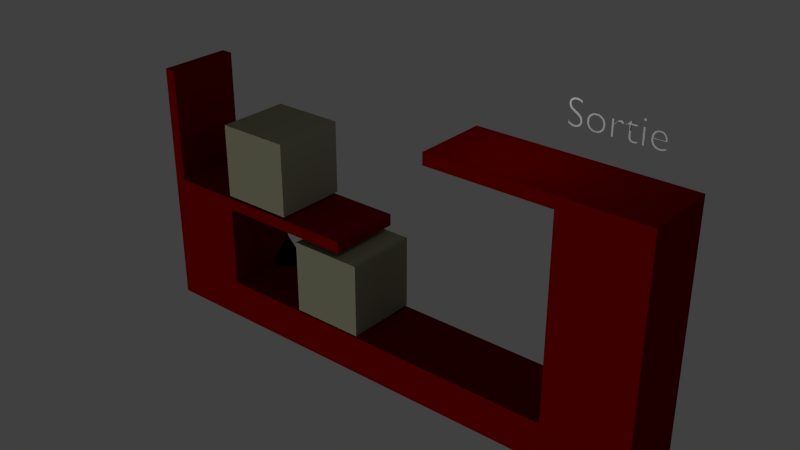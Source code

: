 # Source: dynamics.blend  (saved by Blender 2.72.2; exported with 4.5.12 LTS)
import bpy
from mathutils import Matrix  # noqa: F401  (used for matrix-valued properties, if any)

bpy.ops.wm.read_factory_settings(use_empty=True)
scene = bpy.context.scene
scene.name = 'Scene'

# ---- collections
col_collection_1 = bpy.data.collections.new('Collection 1'); scene.collection.children.link(col_collection_1)

# ---- materials (node trees are filled in below, after node groups)
mat_material_001 = bpy.data.materials.new('Material.001')
mat_material_001.alpha_threshold = 0.0
mat_material_001.use_transparent_shadow = False
mat_material_001.diffuse_color = (0.0, 0.0, 0.0, 1.0)
mat_material_001.roughness = 0.5
mat_material_001.specular_intensity = 1.0
mat_material_002 = bpy.data.materials.new('Material.002')
mat_material_002.alpha_threshold = 0.0
mat_material_002.use_transparent_shadow = False
mat_material_002.diffuse_color = (0.3185, 0.3136, 0.2101, 1.0)
mat_material_002.roughness = 0.5
mat_material_002.line_color = (0.0, 0.0, 0.0, 1.0)
mat_material = bpy.data.materials.new('Material')
mat_material.alpha_threshold = 0.0
mat_material.use_transparent_shadow = False
mat_material.diffuse_color = (0.214, 0.0, 0.0, 1.0)
mat_material.roughness = 0.5
mat_material.specular_intensity = 0.0
mat_material.line_color = (0.0, 0.0, 0.0, 1.0)

# ---- material node trees

# ---- world
world_world = bpy.data.worlds.new('World'); scene.world = world_world
world_world.color = (0.05088, 0.05088, 0.05088)
world_world.use_sun_shadow = False
world_world.sun_shadow_jitter_overblur = 0.0
world_world.cycles.sampling_method = 'MANUAL'
world_world.cycles.sample_map_resolution = 256

# ---- lights
light_lamp_004 = bpy.data.lights.new('Lamp.004', 'POINT')
light_lamp_004.transmission_factor = 0.0
light_lamp_004.cutoff_distance = 3.0
light_lamp_004.energy = 50.0
light_lamp_004.shadow_buffer_clip_start = 0.2
light_lamp_004.shadow_soft_size = 0.1
light_lamp_004.shadow_maximum_resolution = 0.006
light_lamp_004.use_absolute_resolution = True
light_lamp_004.cycles.use_multiple_importance_sampling = False
light_lamp_002 = bpy.data.lights.new('Lamp.002', 'SPOT')
light_lamp_002.transmission_factor = 0.0
light_lamp_002.cutoff_distance = 3.0
light_lamp_002.energy = 100.0
light_lamp_002.shadow_buffer_clip_start = 0.2
light_lamp_002.shadow_soft_size = 0.1
light_lamp_002.shadow_maximum_resolution = 0.006
light_lamp_002.use_absolute_resolution = True
light_lamp_002.use_square = True
light_lamp_002.spot_blend = 0.5
light_lamp_002.spot_size = 1.222
light_lamp_002.cycles.use_multiple_importance_sampling = False
light_lamp = bpy.data.lights.new('Lamp', 'SUN')
light_lamp.transmission_factor = 0.0
light_lamp.cutoff_distance = 30.0
light_lamp.angle = 0.1993
light_lamp.energy = 0.5
light_lamp.shadow_buffer_clip_start = 1.001
light_lamp.shadow_soft_size = 0.1
light_lamp.shadow_cascade_max_distance = 1000.0
light_lamp.cycles.use_multiple_importance_sampling = False

# ---- meshes
me_cone = bpy.data.meshes.new('Cone')
me_cone.from_pydata([(-3.782e-07, 0.5895, -0.9598), (-3.782e-07, -1.464e-07, 0.2192), (0.115, 0.5781, -0.9598), (0.2256, 0.5446, -0.9598), (0.3275, 0.4901, -0.9598), (0.4168, 0.4168, -0.9598), (0.4901, 0.3275, -0.9598), (0.5446, 0.2256, -0.9598), (0.5781, 0.115, -0.9598), (0.5895, -1.019e-07, -0.9598), (0.5781, -0.115, -0.9598), (0.5446, -0.2256, -0.9598), (0.4901, -0.3275, -0.9598), (0.4168, -0.4168, -0.9598), (0.3275, -0.4901, -0.9598), (0.2256, -0.5446, -0.9598), (0.115, -0.5781, -0.9598), (-5.703e-07, -0.5895, -0.9598), (-0.115, -0.5781, -0.9598), (-0.2256, -0.5446, -0.9598), (-0.3275, -0.4901, -0.9598), (-0.4168, -0.4168, -0.9598), (-0.4901, -0.3275, -0.9598), (-0.5446, -0.2256, -0.9598), (-0.5781, -0.115, -0.9598), (-0.5895, 4.227e-07, -0.9598), (-0.5781, 0.115, -0.9598), (-0.5446, 0.2256, -0.9598), (-0.4901, 0.3275, -0.9598), (-0.4168, 0.4168, -0.9598), (-0.3275, 0.4901, -0.9598), (-0.2256, 0.5446, -0.9598), (-0.115, 0.5781, -0.9598), (1.208e-07, -3.837e-10, 0.3752), (0.1811, -0.1316, 0.5136), (-0.06918, -0.2129, 0.5136), (-0.2239, -3.837e-10, 0.5136), (-0.06918, 0.2129, 0.5136), (0.1811, 0.1316, 0.5136), (0.06918, -0.2129, 0.7375), (-0.1811, -0.1316, 0.7375), (-0.1811, 0.1316, 0.7375), (0.06918, 0.2129, 0.7375), (0.2239, -3.837e-10, 0.7375), (1.208e-07, -3.837e-10, 0.8758), (-0.05828, -0.1794, 0.4609), (-0.04066, -0.1252, 0.4126), (-0.01943, -0.05979, 0.3832), (0.05086, -0.03695, 0.3832), (0.1065, -0.07735, 0.4126), (0.1526, -0.1109, 0.4609), (0.1332, -0.1706, 0.4998), (0.0658, -0.2025, 0.4939), (-0.007419, -0.2163, 0.4998), (0.2034, 0.0739, 0.4998), (0.2129, -5.604e-09, 0.4939), (0.2034, -0.0739, 0.4998), (0.05086, 0.03695, 0.3832), (0.1065, 0.07735, 0.4126), (0.1526, 0.1109, 0.4609), (-0.1886, -3.837e-10, 0.4609), (-0.1316, -3.837e-10, 0.4126), (-0.06287, -3.837e-10, 0.3832), (-0.1211, -0.1794, 0.4998), (-0.1723, -0.1252, 0.4939), (-0.208, -0.05979, 0.4998), (-0.05828, 0.1794, 0.4609), (-0.04066, 0.1252, 0.4126), (-0.01943, 0.05979, 0.3832), (-0.208, 0.05979, 0.4998), (-0.1723, 0.1252, 0.4939), (-0.1211, 0.1794, 0.4998), (-0.007419, 0.2163, 0.4998), (0.0658, 0.2025, 0.4939), (0.1332, 0.1706, 0.4998), (0.2395, -0.03695, 0.6884), (0.2381, -0.07735, 0.6255), (0.2154, -0.1109, 0.5627), (0.2154, 0.1109, 0.5627), (0.2381, 0.07735, 0.6255), (0.2395, 0.03695, 0.6884), (0.03885, -0.2392, 0.6884), (1.181e-07, -0.2503, 0.6255), (-0.03885, -0.2392, 0.5627), (0.172, -0.1706, 0.5627), (0.1471, -0.2025, 0.6255), (0.1091, -0.2163, 0.6884), (-0.2154, -0.1109, 0.6884), (-0.2381, -0.07735, 0.6255), (-0.2395, -0.03695, 0.5627), (-0.1091, -0.2163, 0.5627), (-0.1471, -0.2025, 0.6255), (-0.172, -0.1706, 0.6884), (-0.172, 0.1706, 0.6884), (-0.1471, 0.2025, 0.6255), (-0.1091, 0.2163, 0.5627), (-0.2395, 0.03695, 0.5627), (-0.2381, 0.07735, 0.6255), (-0.2154, 0.1109, 0.6884), (0.1091, 0.2163, 0.6884), (0.1471, 0.2025, 0.6255), (0.172, 0.1706, 0.5627), (-0.03885, 0.2392, 0.5627), (1.234e-07, 0.2503, 0.6255), (0.03885, 0.2392, 0.6884), (0.208, -0.05979, 0.7513), (0.1723, -0.1252, 0.7571), (0.1211, -0.1794, 0.7513), (0.007419, -0.2163, 0.7513), (-0.0658, -0.2025, 0.7571), (-0.1332, -0.1706, 0.7513), (-0.2034, -0.0739, 0.7513), (-0.2129, 4.836e-09, 0.7571), (-0.2034, 0.0739, 0.7513), (-0.1332, 0.1706, 0.7513), (-0.0658, 0.2025, 0.7571), (0.007419, 0.2163, 0.7513), (0.1211, 0.1794, 0.7513), (0.1723, 0.1252, 0.7571), (0.208, 0.05979, 0.7513), (0.01943, -0.05979, 0.8678), (0.04066, -0.1252, 0.8385), (0.05828, -0.1794, 0.7901), (0.1886, -3.837e-10, 0.7901), (0.1316, -3.837e-10, 0.8385), (0.06287, -3.837e-10, 0.8678), (-0.05086, -0.03695, 0.8678), (-0.1065, -0.07735, 0.8385), (-0.1526, -0.1109, 0.7901), (-0.05086, 0.03695, 0.8678), (-0.1065, 0.07735, 0.8385), (-0.1526, 0.1109, 0.7901), (0.01943, 0.05979, 0.8678), (0.04066, 0.1252, 0.8385), (0.05828, 0.1794, 0.7901), (0.09056, 0.0658, 0.8494), (0.1597, 0.0658, 0.8067), (0.1119, 0.1316, 0.8067), (-0.03459, 0.1065, 0.8494), (-0.01321, 0.1723, 0.8067), (-0.09056, 0.1471, 0.8067), (-0.1119, -3.837e-10, 0.8494), (-0.1679, 0.04067, 0.8067), (-0.1679, -0.04067, 0.8067), (-0.03459, -0.1065, 0.8494), (-0.09056, -0.1471, 0.8067), (-0.01321, -0.1723, 0.8067), (0.09056, -0.0658, 0.8494), (0.1119, -0.1316, 0.8067), (0.1597, -0.0658, 0.8067), (0.2157, 0.1065, 0.6947), (0.2025, 0.1471, 0.6255), (0.1679, 0.1723, 0.6947), (-0.03459, 0.2381, 0.6947), (-0.07735, 0.2381, 0.6255), (-0.1119, 0.2129, 0.6947), (-0.2371, 0.04067, 0.6947), (-0.2503, -9.568e-08, 0.6255), (-0.2371, -0.04067, 0.6947), (-0.1119, -0.2129, 0.6947), (-0.07735, -0.2381, 0.6255), (-0.03459, -0.2381, 0.6947), (0.1679, -0.1723, 0.6947), (0.2025, -0.1471, 0.6255), (0.2157, -0.1065, 0.6947), (0.07735, 0.2381, 0.6255), (0.1119, 0.2129, 0.5563), (0.03459, 0.2381, 0.5563), (-0.2025, 0.1471, 0.6255), (-0.1679, 0.1723, 0.5563), (-0.2157, 0.1065, 0.5563), (-0.2025, -0.1471, 0.6255), (-0.2157, -0.1065, 0.5563), (-0.1679, -0.1723, 0.5563), (0.07735, -0.2381, 0.6255), (0.03459, -0.2381, 0.5563), (0.1119, -0.2129, 0.5563), (0.2503, -3.837e-10, 0.6255), (0.2371, -0.04067, 0.5563), (0.2371, 0.04067, 0.5563), (0.09056, 0.1471, 0.4444), (0.03459, 0.1065, 0.4016), (0.01321, 0.1723, 0.4444), (-0.1119, 0.1316, 0.4444), (-0.09056, 0.0658, 0.4016), (-0.1597, 0.0658, 0.4444), (-0.1597, -0.0658, 0.4444), (-0.09056, -0.0658, 0.4016), (-0.1119, -0.1316, 0.4444), (0.1679, 0.04066, 0.4444), (0.1679, -0.04067, 0.4444), (0.1119, -1.836e-07, 0.4016), (0.01321, -0.1723, 0.4444), (0.03459, -0.1065, 0.4016), (0.09056, -0.1471, 0.4444), (0.416, 0.3553, -0.9598), (0.3259, 0.3694, -0.9598), (0.2234, 0.369, -0.9598), (0.1124, 0.3543, -0.9598), (-0.002833, 0.3258, -0.9598), (-0.1179, 0.2847, -0.9598), (-0.2284, 0.2324, -0.9598), (-0.33, 0.171, -0.9598), (-0.4189, 0.1029, -0.9598), (-0.4916, 0.03069, -0.9598), (-0.5454, -0.04289, -0.9598), (0.4901, 0.203, -0.9598), (0.4168, 0.1726, -0.9598), (0.3275, 0.1356, -0.9598), (0.2256, 0.09344, -0.9598), (0.115, 0.04763, -0.9598), (-1.013e-07, 7.782e-08, -0.9598), (-0.115, -0.04763, -0.9598), (-0.2256, -0.09344, -0.9598), (-0.3275, -0.1356, -0.9598), (-0.4168, -0.1726, -0.9598), (-0.4901, -0.203, -0.9598), (0.5454, 0.04289, -0.9598), (0.4916, -0.03069, -0.9598), (0.4189, -0.1029, -0.9598), (0.33, -0.171, -0.9598), (0.2284, -0.2324, -0.9598), (0.1179, -0.2847, -0.9598), (0.002833, -0.3258, -0.9598), (-0.1124, -0.3543, -0.9598), (-0.2234, -0.369, -0.9598), (-0.3259, -0.3694, -0.9598), (-0.416, -0.3553, -0.9598)], [], [(31, 1, 32), (0, 1, 2), (30, 1, 31), (29, 1, 30), (28, 1, 29), (27, 1, 28), (26, 1, 27), (25, 1, 26), (24, 1, 25), (23, 1, 24), (22, 1, 23), (21, 1, 22), (20, 1, 21), (19, 1, 20), (18, 1, 19), (17, 1, 18), (16, 1, 17), (15, 1, 16), (14, 1, 15), (13, 1, 14), (12, 1, 13), (11, 1, 12), (10, 1, 11), (9, 1, 10), (8, 1, 9), (7, 1, 8), (6, 1, 7), (5, 1, 6), (4, 1, 5), (3, 1, 4), (32, 1, 0), (2, 1, 3), (5, 6, 195, 4), (33, 48, 47), (34, 50, 56), (33, 47, 62), (33, 62, 68), (33, 68, 57), (34, 56, 77), (35, 53, 83), (36, 65, 89), (37, 71, 95), (38, 74, 101), (34, 77, 84), (35, 83, 90), (36, 89, 96), (37, 95, 102), (38, 101, 78), (39, 107, 122), (40, 110, 128), (41, 113, 131), (42, 116, 134), (43, 119, 123), (125, 132, 44), (124, 135, 125), (123, 136, 124), (125, 135, 132), (135, 133, 132), (124, 136, 135), (136, 137, 135), (135, 137, 133), (137, 134, 133), (123, 119, 136), (119, 118, 136), (136, 118, 137), (118, 117, 137), (137, 117, 134), (117, 42, 134), (132, 129, 44), (133, 138, 132), (134, 139, 133), (132, 138, 129), (138, 130, 129), (133, 139, 138), (139, 140, 138), (138, 140, 130), (140, 131, 130), (134, 116, 139), (116, 115, 139), (139, 115, 140), (115, 114, 140), (140, 114, 131), (114, 41, 131), (129, 126, 44), (130, 141, 129), (131, 142, 130), (129, 141, 126), (141, 127, 126), (130, 142, 141), (142, 143, 141), (141, 143, 127), (143, 128, 127), (131, 113, 142), (113, 112, 142), (142, 112, 143), (112, 111, 143), (143, 111, 128), (111, 40, 128), (126, 120, 44), (127, 144, 126), (128, 145, 127), (126, 144, 120), (144, 121, 120), (127, 145, 144), (145, 146, 144), (144, 146, 121), (146, 122, 121), (128, 110, 145), (110, 109, 145), (145, 109, 146), (109, 108, 146), (146, 108, 122), (108, 39, 122), (120, 125, 44), (121, 147, 120), (122, 148, 121), (120, 147, 125), (147, 124, 125), (121, 148, 147), (148, 149, 147), (147, 149, 124), (149, 123, 124), (122, 107, 148), (107, 106, 148), (148, 106, 149), (106, 105, 149), (149, 105, 123), (105, 43, 123), (80, 119, 43), (79, 150, 80), (78, 151, 79), (80, 150, 119), (150, 118, 119), (79, 151, 150), (151, 152, 150), (150, 152, 118), (152, 117, 118), (78, 101, 151), (101, 100, 151), (151, 100, 152), (100, 99, 152), (152, 99, 117), (99, 42, 117), (104, 116, 42), (103, 153, 104), (102, 154, 103), (104, 153, 116), (153, 115, 116), (103, 154, 153), (154, 155, 153), (153, 155, 115), (155, 114, 115), (102, 95, 154), (95, 94, 154), (154, 94, 155), (94, 93, 155), (155, 93, 114), (93, 41, 114), (98, 113, 41), (97, 156, 98), (96, 157, 97), (98, 156, 113), (156, 112, 113), (97, 157, 156), (157, 158, 156), (156, 158, 112), (158, 111, 112), (96, 89, 157), (89, 88, 157), (157, 88, 158), (88, 87, 158), (158, 87, 111), (87, 40, 111), (92, 110, 40), (91, 159, 92), (90, 160, 91), (92, 159, 110), (159, 109, 110), (91, 160, 159), (160, 161, 159), (159, 161, 109), (161, 108, 109), (90, 83, 160), (83, 82, 160), (160, 82, 161), (82, 81, 161), (161, 81, 108), (81, 39, 108), (86, 107, 39), (85, 162, 86), (84, 163, 85), (86, 162, 107), (162, 106, 107), (85, 163, 162), (163, 164, 162), (162, 164, 106), (164, 105, 106), (84, 77, 163), (77, 76, 163), (163, 76, 164), (76, 75, 164), (164, 75, 105), (75, 43, 105), (99, 104, 42), (100, 165, 99), (101, 166, 100), (99, 165, 104), (165, 103, 104), (100, 166, 165), (166, 167, 165), (165, 167, 103), (167, 102, 103), (101, 74, 166), (74, 73, 166), (166, 73, 167), (73, 72, 167), (167, 72, 102), (72, 37, 102), (93, 98, 41), (94, 168, 93), (95, 169, 94), (93, 168, 98), (168, 97, 98), (94, 169, 168), (169, 170, 168), (168, 170, 97), (170, 96, 97), (95, 71, 169), (71, 70, 169), (169, 70, 170), (70, 69, 170), (170, 69, 96), (69, 36, 96), (87, 92, 40), (88, 171, 87), (89, 172, 88), (87, 171, 92), (171, 91, 92), (88, 172, 171), (172, 173, 171), (171, 173, 91), (173, 90, 91), (89, 65, 172), (65, 64, 172), (172, 64, 173), (64, 63, 173), (173, 63, 90), (63, 35, 90), (81, 86, 39), (82, 174, 81), (83, 175, 82), (81, 174, 86), (174, 85, 86), (82, 175, 174), (175, 176, 174), (174, 176, 85), (176, 84, 85), (83, 53, 175), (53, 52, 175), (175, 52, 176), (52, 51, 176), (176, 51, 84), (51, 34, 84), (75, 80, 43), (76, 177, 75), (77, 178, 76), (75, 177, 80), (177, 79, 80), (76, 178, 177), (178, 179, 177), (177, 179, 79), (179, 78, 79), (77, 56, 178), (56, 55, 178), (178, 55, 179), (55, 54, 179), (179, 54, 78), (54, 38, 78), (59, 74, 38), (58, 180, 59), (57, 181, 58), (59, 180, 74), (180, 73, 74), (58, 181, 180), (181, 182, 180), (180, 182, 73), (182, 72, 73), (57, 68, 181), (68, 67, 181), (181, 67, 182), (67, 66, 182), (182, 66, 72), (66, 37, 72), (66, 71, 37), (67, 183, 66), (68, 184, 67), (66, 183, 71), (183, 70, 71), (67, 184, 183), (184, 185, 183), (183, 185, 70), (185, 69, 70), (68, 62, 184), (62, 61, 184), (184, 61, 185), (61, 60, 185), (185, 60, 69), (60, 36, 69), (60, 65, 36), (61, 186, 60), (62, 187, 61), (60, 186, 65), (186, 64, 65), (61, 187, 186), (187, 188, 186), (186, 188, 64), (188, 63, 64), (62, 47, 187), (47, 46, 187), (187, 46, 188), (46, 45, 188), (188, 45, 63), (45, 35, 63), (54, 59, 38), (55, 189, 54), (56, 190, 55), (54, 189, 59), (189, 58, 59), (55, 190, 189), (190, 191, 189), (189, 191, 58), (191, 57, 58), (56, 50, 190), (50, 49, 190), (190, 49, 191), (49, 48, 191), (191, 48, 57), (48, 33, 57), (45, 53, 35), (46, 192, 45), (47, 193, 46), (45, 192, 53), (192, 52, 53), (46, 193, 192), (193, 194, 192), (192, 194, 52), (194, 51, 52), (47, 48, 193), (48, 49, 193), (193, 49, 194), (49, 50, 194), (194, 50, 51), (50, 34, 51), (6, 7, 206, 195), (7, 8, 217, 206), (8, 9, 10, 217), (4, 195, 196, 3), (195, 206, 207, 196), (206, 217, 218, 207), (217, 10, 11, 218), (3, 196, 197, 2), (196, 207, 208, 197), (207, 218, 219, 208), (218, 11, 12, 219), (2, 197, 198, 0), (197, 208, 209, 198), (208, 219, 220, 209), (219, 12, 13, 220), (0, 198, 199, 32), (198, 209, 210, 199), (209, 220, 221, 210), (220, 13, 14, 221), (32, 199, 200, 31), (199, 210, 211, 200), (210, 221, 222, 211), (221, 14, 15, 222), (31, 200, 201, 30), (200, 211, 212, 201), (211, 222, 223, 212), (222, 15, 16, 223), (30, 201, 202, 29), (201, 212, 213, 202), (212, 223, 224, 213), (223, 16, 17, 224), (29, 202, 203, 28), (202, 213, 214, 203), (213, 224, 225, 214), (224, 17, 18, 225), (28, 203, 204, 27), (203, 214, 215, 204), (214, 225, 226, 215), (225, 18, 19, 226), (27, 204, 205, 26), (204, 215, 216, 205), (215, 226, 227, 216), (226, 19, 20, 227), (26, 205, 24, 25), (205, 216, 23, 24), (216, 227, 22, 23), (227, 20, 21, 22)])
me_cone.polygons.foreach_set('use_smooth', [True] * 400)
_uv = me_cone.uv_layers.new(name='UVMap')
_uv.uv.foreach_set('vector', [0.0, 0.0, 1.0, 0.0, 1.0, 1.0, 0.0, 0.0, 1.0, 0.0, 1.0, 1.0, 0.0, 0.0, 1.0, 0.0, 1.0, 1.0, 0.0, 0.0, 1.0, 0.0, 1.0, 1.0, 0.0, 0.0, 1.0, 0.0, 1.0, 1.0, 0.0, 0.0, 1.0, 0.0, 1.0, 1.0, 0.0, 0.0, 1.0, 0.0, 1.0, 1.0, 0.0, 0.0, 1.0, 0.0, 1.0, 1.0, 0.0, 0.0, 1.0, 0.0, 1.0, 1.0, 0.0, 0.0, 1.0, 0.0, 1.0, 1.0, 0.0, 0.0, 1.0, 0.0, 1.0, 1.0, 0.0, 0.0, 1.0, 0.0, 1.0, 1.0, 0.0, 0.0, 1.0, 0.0, 1.0, 1.0, 0.0, 0.0, 1.0, 0.0, 1.0, 1.0, 0.0, 0.0, 1.0, 0.0, 1.0, 1.0, 0.0, 0.0, 1.0, 0.0, 1.0, 1.0, 0.0, 0.0, 1.0, 0.0, 1.0, 1.0, 0.0, 0.0, 1.0, 0.0, 1.0, 1.0, 0.0, 0.0, 1.0, 0.0, 1.0, 1.0, 0.0, 0.0, 1.0, 0.0, 1.0, 1.0, 0.0, 0.0, 1.0, 0.0, 1.0, 1.0, 0.0, 0.0, 1.0, 0.0, 1.0, 1.0, 0.0, 0.0, 1.0, 0.0, 1.0, 1.0, 0.0, 0.0, 1.0, 0.0, 1.0, 1.0, 0.0, 0.0, 1.0, 0.0, 1.0, 1.0, 0.0, 0.0, 1.0, 0.0, 1.0, 1.0, 0.0, 0.0, 1.0, 0.0, 1.0, 1.0, 0.0, 0.0, 1.0, 0.0, 1.0, 1.0, 0.0, 0.0, 1.0, 0.0, 1.0, 1.0, 0.0, 0.0, 1.0, 0.0, 1.0, 1.0, 0.0, 0.0, 1.0, 0.0, 1.0, 1.0, 0.0, 0.0, 1.0, 0.0, 1.0, 1.0, 0.0, 0.0, 1.0, 0.0, 1.0, 1.0, 0.0, 1.0, 0.0, 0.0, 1.0, 0.0, 1.0, 1.0, 0.0, 0.0, 1.0, 0.0, 1.0, 1.0, 0.0, 0.0, 1.0, 0.0, 1.0, 1.0, 0.0, 0.0, 1.0, 0.0, 1.0, 1.0, 0.0, 0.0, 1.0, 0.0, 1.0, 1.0, 0.0, 0.0, 1.0, 0.0, 1.0, 1.0, 0.0, 0.0, 1.0, 0.0, 1.0, 1.0, 0.0, 0.0, 1.0, 0.0, 1.0, 1.0, 0.0, 0.0, 1.0, 0.0, 1.0, 1.0, 0.0, 0.0, 1.0, 0.0, 1.0, 1.0, 0.0, 0.0, 1.0, 0.0, 1.0, 1.0, 0.0, 0.0, 1.0, 0.0, 1.0, 1.0, 0.0, 0.0, 1.0, 0.0, 1.0, 1.0, 0.0, 0.0, 1.0, 0.0, 1.0, 1.0, 0.0, 0.0, 1.0, 0.0, 1.0, 1.0, 0.0, 0.0, 1.0, 0.0, 1.0, 1.0, 0.0, 0.0, 1.0, 0.0, 1.0, 1.0, 0.0, 0.0, 1.0, 0.0, 1.0, 1.0, 0.0, 0.0, 1.0, 0.0, 1.0, 1.0, 0.0, 0.0, 1.0, 0.0, 1.0, 1.0, 0.0, 0.0, 1.0, 0.0, 1.0, 1.0, 0.0, 0.0, 1.0, 0.0, 1.0, 1.0, 0.0, 0.0, 1.0, 0.0, 1.0, 1.0, 0.0, 0.0, 1.0, 0.0, 1.0, 1.0, 0.0, 0.0, 1.0, 0.0, 1.0, 1.0, 0.0, 0.0, 1.0, 0.0, 1.0, 1.0, 0.0, 0.0, 1.0, 0.0, 1.0, 1.0, 0.0, 0.0, 1.0, 0.0, 1.0, 1.0, 0.0, 0.0, 1.0, 0.0, 1.0, 1.0, 0.0, 0.0, 1.0, 0.0, 1.0, 1.0, 0.0, 0.0, 1.0, 0.0, 1.0, 1.0, 0.0, 0.0, 1.0, 0.0, 1.0, 1.0, 0.0, 0.0, 1.0, 0.0, 1.0, 1.0, 0.0, 0.0, 1.0, 0.0, 1.0, 1.0, 0.0, 0.0, 1.0, 0.0, 1.0, 1.0, 0.0, 0.0, 1.0, 0.0, 1.0, 1.0, 0.0, 0.0, 1.0, 0.0, 1.0, 1.0, 0.0, 0.0, 1.0, 0.0, 1.0, 1.0, 0.0, 0.0, 1.0, 0.0, 1.0, 1.0, 0.0, 0.0, 1.0, 0.0, 1.0, 1.0, 0.0, 0.0, 1.0, 0.0, 1.0, 1.0, 0.0, 0.0, 1.0, 0.0, 1.0, 1.0, 0.0, 0.0, 1.0, 0.0, 1.0, 1.0, 0.0, 0.0, 1.0, 0.0, 1.0, 1.0, 0.0, 0.0, 1.0, 0.0, 1.0, 1.0, 0.0, 0.0, 1.0, 0.0, 1.0, 1.0, 0.0, 0.0, 1.0, 0.0, 1.0, 1.0, 0.0, 0.0, 1.0, 0.0, 1.0, 1.0, 0.0, 0.0, 1.0, 0.0, 1.0, 1.0, 0.0, 0.0, 1.0, 0.0, 1.0, 1.0, 0.0, 0.0, 1.0, 0.0, 1.0, 1.0, 0.0, 0.0, 1.0, 0.0, 1.0, 1.0, 0.0, 0.0, 1.0, 0.0, 1.0, 1.0, 0.0, 0.0, 1.0, 0.0, 1.0, 1.0, 0.0, 0.0, 1.0, 0.0, 1.0, 1.0, 0.0, 0.0, 1.0, 0.0, 1.0, 1.0, 0.0, 0.0, 1.0, 0.0, 1.0, 1.0, 0.0, 0.0, 1.0, 0.0, 1.0, 1.0, 0.0, 0.0, 1.0, 0.0, 1.0, 1.0, 0.0, 0.0, 1.0, 0.0, 1.0, 1.0, 0.0, 0.0, 1.0, 0.0, 1.0, 1.0, 0.0, 0.0, 1.0, 0.0, 1.0, 1.0, 0.0, 0.0, 1.0, 0.0, 1.0, 1.0, 0.0, 0.0, 1.0, 0.0, 1.0, 1.0, 0.0, 0.0, 1.0, 0.0, 1.0, 1.0, 0.0, 0.0, 1.0, 0.0, 1.0, 1.0, 0.0, 0.0, 1.0, 0.0, 1.0, 1.0, 0.0, 0.0, 1.0, 0.0, 1.0, 1.0, 0.0, 0.0, 1.0, 0.0, 1.0, 1.0, 0.0, 0.0, 1.0, 0.0, 1.0, 1.0, 0.0, 0.0, 1.0, 0.0, 1.0, 1.0, 0.0, 0.0, 1.0, 0.0, 1.0, 1.0, 0.0, 0.0, 1.0, 0.0, 1.0, 1.0, 0.0, 0.0, 1.0, 0.0, 1.0, 1.0, 0.0, 0.0, 1.0, 0.0, 1.0, 1.0, 0.0, 0.0, 1.0, 0.0, 1.0, 1.0, 0.0, 0.0, 1.0, 0.0, 1.0, 1.0, 0.0, 0.0, 1.0, 0.0, 1.0, 1.0, 0.0, 0.0, 1.0, 0.0, 1.0, 1.0, 0.0, 0.0, 1.0, 0.0, 1.0, 1.0, 0.0, 0.0, 1.0, 0.0, 1.0, 1.0, 0.0, 0.0, 1.0, 0.0, 1.0, 1.0, 0.0, 0.0, 1.0, 0.0, 1.0, 1.0, 0.0, 0.0, 1.0, 0.0, 1.0, 1.0, 0.0, 0.0, 1.0, 0.0, 1.0, 1.0, 0.0, 0.0, 1.0, 0.0, 1.0, 1.0, 0.0, 0.0, 1.0, 0.0, 1.0, 1.0, 0.0, 0.0, 1.0, 0.0, 1.0, 1.0, 0.0, 0.0, 1.0, 0.0, 1.0, 1.0, 0.0, 0.0, 1.0, 0.0, 1.0, 1.0, 0.0, 0.0, 1.0, 0.0, 1.0, 1.0, 0.0, 0.0, 1.0, 0.0, 1.0, 1.0, 0.0, 0.0, 1.0, 0.0, 1.0, 1.0, 0.0, 0.0, 1.0, 0.0, 1.0, 1.0, 0.0, 0.0, 1.0, 0.0, 1.0, 1.0, 0.0, 0.0, 1.0, 0.0, 1.0, 1.0, 0.0, 0.0, 1.0, 0.0, 1.0, 1.0, 0.0, 0.0, 1.0, 0.0, 1.0, 1.0, 0.0, 0.0, 1.0, 0.0, 1.0, 1.0, 0.0, 0.0, 1.0, 0.0, 1.0, 1.0, 0.0, 0.0, 1.0, 0.0, 1.0, 1.0, 0.0, 0.0, 1.0, 0.0, 1.0, 1.0, 0.0, 0.0, 1.0, 0.0, 1.0, 1.0, 0.0, 0.0, 1.0, 0.0, 1.0, 1.0, 0.0, 0.0, 1.0, 0.0, 1.0, 1.0, 0.0, 0.0, 1.0, 0.0, 1.0, 1.0, 0.0, 0.0, 1.0, 0.0, 1.0, 1.0, 0.0, 0.0, 1.0, 0.0, 1.0, 1.0, 0.0, 0.0, 1.0, 0.0, 1.0, 1.0, 0.0, 0.0, 1.0, 0.0, 1.0, 1.0, 0.0, 0.0, 1.0, 0.0, 1.0, 1.0, 0.0, 0.0, 1.0, 0.0, 1.0, 1.0, 0.0, 0.0, 1.0, 0.0, 1.0, 1.0, 0.0, 0.0, 1.0, 0.0, 1.0, 1.0, 0.0, 0.0, 1.0, 0.0, 1.0, 1.0, 0.0, 0.0, 1.0, 0.0, 1.0, 1.0, 0.0, 0.0, 1.0, 0.0, 1.0, 1.0, 0.0, 0.0, 1.0, 0.0, 1.0, 1.0, 0.0, 0.0, 1.0, 0.0, 1.0, 1.0, 0.0, 0.0, 1.0, 0.0, 1.0, 1.0, 0.0, 0.0, 1.0, 0.0, 1.0, 1.0, 0.0, 0.0, 1.0, 0.0, 1.0, 1.0, 0.0, 0.0, 1.0, 0.0, 1.0, 1.0, 0.0, 0.0, 1.0, 0.0, 1.0, 1.0, 0.0, 0.0, 1.0, 0.0, 1.0, 1.0, 0.0, 0.0, 1.0, 0.0, 1.0, 1.0, 0.0, 0.0, 1.0, 0.0, 1.0, 1.0, 0.0, 0.0, 1.0, 0.0, 1.0, 1.0, 0.0, 0.0, 1.0, 0.0, 1.0, 1.0, 0.0, 0.0, 1.0, 0.0, 1.0, 1.0, 0.0, 0.0, 1.0, 0.0, 1.0, 1.0, 0.0, 0.0, 1.0, 0.0, 1.0, 1.0, 0.0, 0.0, 1.0, 0.0, 1.0, 1.0, 0.0, 0.0, 1.0, 0.0, 1.0, 1.0, 0.0, 0.0, 1.0, 0.0, 1.0, 1.0, 0.0, 0.0, 1.0, 0.0, 1.0, 1.0, 0.0, 0.0, 1.0, 0.0, 1.0, 1.0, 0.0, 0.0, 1.0, 0.0, 1.0, 1.0, 0.0, 0.0, 1.0, 0.0, 1.0, 1.0, 0.0, 0.0, 1.0, 0.0, 1.0, 1.0, 0.0, 0.0, 1.0, 0.0, 1.0, 1.0, 0.0, 0.0, 1.0, 0.0, 1.0, 1.0, 0.0, 0.0, 1.0, 0.0, 1.0, 1.0, 0.0, 0.0, 1.0, 0.0, 1.0, 1.0, 0.0, 0.0, 1.0, 0.0, 1.0, 1.0, 0.0, 0.0, 1.0, 0.0, 1.0, 1.0, 0.0, 0.0, 1.0, 0.0, 1.0, 1.0, 0.0, 0.0, 1.0, 0.0, 1.0, 1.0, 0.0, 0.0, 1.0, 0.0, 1.0, 1.0, 0.0, 0.0, 1.0, 0.0, 1.0, 1.0, 0.0, 0.0, 1.0, 0.0, 1.0, 1.0, 0.0, 0.0, 1.0, 0.0, 1.0, 1.0, 0.0, 0.0, 1.0, 0.0, 1.0, 1.0, 0.0, 0.0, 1.0, 0.0, 1.0, 1.0, 0.0, 0.0, 1.0, 0.0, 1.0, 1.0, 0.0, 0.0, 1.0, 0.0, 1.0, 1.0, 0.0, 0.0, 1.0, 0.0, 1.0, 1.0, 0.0, 0.0, 1.0, 0.0, 1.0, 1.0, 0.0, 0.0, 1.0, 0.0, 1.0, 1.0, 0.0, 0.0, 1.0, 0.0, 1.0, 1.0, 0.0, 0.0, 1.0, 0.0, 1.0, 1.0, 0.0, 0.0, 1.0, 0.0, 1.0, 1.0, 0.0, 0.0, 1.0, 0.0, 1.0, 1.0, 0.0, 0.0, 1.0, 0.0, 1.0, 1.0, 0.0, 0.0, 1.0, 0.0, 1.0, 1.0, 0.0, 0.0, 1.0, 0.0, 1.0, 1.0, 0.0, 0.0, 1.0, 0.0, 1.0, 1.0, 0.0, 0.0, 1.0, 0.0, 1.0, 1.0, 0.0, 0.0, 1.0, 0.0, 1.0, 1.0, 0.0, 0.0, 1.0, 0.0, 1.0, 1.0, 0.0, 0.0, 1.0, 0.0, 1.0, 1.0, 0.0, 0.0, 1.0, 0.0, 1.0, 1.0, 0.0, 0.0, 1.0, 0.0, 1.0, 1.0, 0.0, 0.0, 1.0, 0.0, 1.0, 1.0, 0.0, 0.0, 1.0, 0.0, 1.0, 1.0, 0.0, 0.0, 1.0, 0.0, 1.0, 1.0, 0.0, 0.0, 1.0, 0.0, 1.0, 1.0, 0.0, 0.0, 1.0, 0.0, 1.0, 1.0, 0.0, 0.0, 1.0, 0.0, 1.0, 1.0, 0.0, 0.0, 1.0, 0.0, 1.0, 1.0, 0.0, 0.0, 1.0, 0.0, 1.0, 1.0, 0.0, 0.0, 1.0, 0.0, 1.0, 1.0, 0.0, 0.0, 1.0, 0.0, 1.0, 1.0, 0.0, 0.0, 1.0, 0.0, 1.0, 1.0, 0.0, 0.0, 1.0, 0.0, 1.0, 1.0, 0.0, 0.0, 1.0, 0.0, 1.0, 1.0, 0.0, 0.0, 1.0, 0.0, 1.0, 1.0, 0.0, 0.0, 1.0, 0.0, 1.0, 1.0, 0.0, 0.0, 1.0, 0.0, 1.0, 1.0, 0.0, 0.0, 1.0, 0.0, 1.0, 1.0, 0.0, 0.0, 1.0, 0.0, 1.0, 1.0, 0.0, 0.0, 1.0, 0.0, 1.0, 1.0, 0.0, 0.0, 1.0, 0.0, 1.0, 1.0, 0.0, 0.0, 1.0, 0.0, 1.0, 1.0, 0.0, 0.0, 1.0, 0.0, 1.0, 1.0, 0.0, 0.0, 1.0, 0.0, 1.0, 1.0, 0.0, 0.0, 1.0, 0.0, 1.0, 1.0, 0.0, 0.0, 1.0, 0.0, 1.0, 1.0, 0.0, 0.0, 1.0, 0.0, 1.0, 1.0, 0.0, 0.0, 1.0, 0.0, 1.0, 1.0, 0.0, 0.0, 1.0, 0.0, 1.0, 1.0, 0.0, 0.0, 1.0, 0.0, 1.0, 1.0, 0.0, 0.0, 1.0, 0.0, 1.0, 1.0, 0.0, 0.0, 1.0, 0.0, 1.0, 1.0, 0.0, 0.0, 1.0, 0.0, 1.0, 1.0, 0.0, 0.0, 1.0, 0.0, 1.0, 1.0, 0.0, 0.0, 1.0, 0.0, 1.0, 1.0, 0.0, 0.0, 1.0, 0.0, 1.0, 1.0, 0.0, 0.0, 1.0, 0.0, 1.0, 1.0, 0.0, 0.0, 1.0, 0.0, 1.0, 1.0, 0.0, 0.0, 1.0, 0.0, 1.0, 1.0, 0.0, 0.0, 1.0, 0.0, 1.0, 1.0, 0.0, 0.0, 1.0, 0.0, 1.0, 1.0, 0.0, 0.0, 1.0, 0.0, 1.0, 1.0, 0.0, 0.0, 1.0, 0.0, 1.0, 1.0, 0.0, 0.0, 1.0, 0.0, 1.0, 1.0, 0.0, 0.0, 1.0, 0.0, 1.0, 1.0, 0.0, 0.0, 1.0, 0.0, 1.0, 1.0, 0.0, 0.0, 1.0, 0.0, 1.0, 1.0, 0.0, 0.0, 1.0, 0.0, 1.0, 1.0, 0.0, 0.0, 1.0, 0.0, 1.0, 1.0, 0.0, 0.0, 1.0, 0.0, 1.0, 1.0, 0.0, 0.0, 1.0, 0.0, 1.0, 1.0, 0.0, 0.0, 1.0, 0.0, 1.0, 1.0, 0.0, 0.0, 1.0, 0.0, 1.0, 1.0, 0.0, 0.0, 1.0, 0.0, 1.0, 1.0, 0.0, 0.0, 1.0, 0.0, 1.0, 1.0, 0.0, 0.0, 1.0, 0.0, 1.0, 1.0, 0.0, 0.0, 1.0, 0.0, 1.0, 1.0, 0.0, 0.0, 1.0, 0.0, 1.0, 1.0, 0.0, 0.0, 1.0, 0.0, 1.0, 1.0, 0.0, 0.0, 1.0, 0.0, 1.0, 1.0, 0.0, 0.0, 1.0, 0.0, 1.0, 1.0, 0.0, 0.0, 1.0, 0.0, 1.0, 1.0, 0.0, 0.0, 1.0, 0.0, 1.0, 1.0, 0.0, 0.0, 1.0, 0.0, 1.0, 1.0, 0.0, 0.0, 1.0, 0.0, 1.0, 1.0, 0.0, 0.0, 1.0, 0.0, 1.0, 1.0, 0.0, 0.0, 1.0, 0.0, 1.0, 1.0, 0.0, 0.0, 1.0, 0.0, 1.0, 1.0, 0.0, 0.0, 1.0, 0.0, 1.0, 1.0, 0.0, 0.0, 1.0, 0.0, 1.0, 1.0, 0.0, 0.0, 1.0, 0.0, 1.0, 1.0, 0.0, 0.0, 1.0, 0.0, 1.0, 1.0, 0.0, 0.0, 1.0, 0.0, 1.0, 1.0, 0.0, 0.0, 1.0, 0.0, 1.0, 1.0, 0.0, 0.0, 1.0, 0.0, 1.0, 1.0, 0.0, 0.0, 1.0, 0.0, 1.0, 1.0, 0.0, 0.0, 1.0, 0.0, 1.0, 1.0, 0.0, 0.0, 1.0, 0.0, 1.0, 1.0, 0.0, 0.0, 1.0, 0.0, 1.0, 1.0, 0.0, 0.0, 1.0, 0.0, 1.0, 1.0, 0.0, 0.0, 1.0, 0.0, 1.0, 1.0, 0.0, 0.0, 1.0, 0.0, 1.0, 1.0, 0.0, 0.0, 1.0, 0.0, 1.0, 1.0, 0.0, 0.0, 1.0, 0.0, 1.0, 1.0, 0.0, 0.0, 1.0, 0.0, 1.0, 1.0, 0.0, 0.0, 1.0, 0.0, 1.0, 1.0, 0.0, 0.0, 1.0, 0.0, 1.0, 1.0, 0.0, 0.0, 1.0, 0.0, 1.0, 1.0, 0.0, 0.0, 1.0, 0.0, 1.0, 1.0, 0.0, 0.0, 1.0, 0.0, 1.0, 1.0, 0.0, 0.0, 1.0, 0.0, 1.0, 1.0, 0.0, 0.0, 1.0, 0.0, 1.0, 1.0, 0.0, 0.0, 1.0, 0.0, 1.0, 1.0, 0.0, 0.0, 1.0, 0.0, 1.0, 1.0, 0.0, 0.0, 1.0, 0.0, 1.0, 1.0, 0.0, 0.0, 1.0, 0.0, 1.0, 1.0, 0.0, 0.0, 1.0, 0.0, 1.0, 1.0, 0.0, 0.0, 1.0, 0.0, 1.0, 1.0, 0.0, 0.0, 1.0, 0.0, 1.0, 1.0, 0.0, 0.0, 1.0, 0.0, 1.0, 1.0, 0.0, 0.0, 1.0, 0.0, 1.0, 1.0, 0.0, 0.0, 1.0, 0.0, 1.0, 1.0, 0.0, 0.0, 1.0, 0.0, 1.0, 1.0, 0.0, 0.0, 1.0, 0.0, 1.0, 1.0, 0.0, 0.0, 1.0, 0.0, 1.0, 1.0, 0.0, 0.0, 1.0, 0.0, 1.0, 1.0, 0.0, 0.0, 1.0, 0.0, 1.0, 1.0, 0.0, 0.0, 1.0, 0.0, 1.0, 1.0, 0.0, 0.0, 1.0, 0.0, 1.0, 1.0, 0.0, 0.0, 1.0, 0.0, 1.0, 1.0, 0.0, 0.0, 1.0, 0.0, 1.0, 1.0, 0.0, 0.0, 1.0, 0.0, 1.0, 1.0, 0.0, 0.0, 1.0, 0.0, 1.0, 1.0, 0.0, 0.0, 1.0, 0.0, 1.0, 1.0, 0.0, 0.0, 1.0, 0.0, 1.0, 1.0, 0.0, 0.0, 1.0, 0.0, 1.0, 1.0, 0.0, 0.0, 1.0, 0.0, 1.0, 1.0, 0.0, 0.0, 1.0, 0.0, 1.0, 1.0, 0.0, 0.0, 1.0, 0.0, 1.0, 1.0, 0.0, 0.0, 1.0, 0.0, 1.0, 1.0, 0.0, 0.0, 1.0, 0.0, 1.0, 1.0, 0.0, 0.0, 1.0, 0.0, 1.0, 1.0, 0.0, 0.0, 1.0, 0.0, 1.0, 1.0, 0.0, 0.0, 1.0, 0.0, 1.0, 1.0, 0.0, 0.0, 1.0, 0.0, 1.0, 1.0, 0.0, 0.0, 1.0, 0.0, 1.0, 1.0, 0.0, 0.0, 1.0, 0.0, 1.0, 1.0, 0.0, 0.0, 1.0, 0.0, 1.0, 1.0, 0.0, 0.0, 1.0, 0.0, 1.0, 1.0, 0.0, 0.0, 1.0, 0.0, 1.0, 1.0, 0.0, 0.0, 1.0, 0.0, 1.0, 1.0, 0.0, 0.0, 1.0, 0.0, 1.0, 1.0, 0.0, 0.0, 1.0, 0.0, 1.0, 1.0, 0.0, 0.0, 1.0, 0.0, 1.0, 1.0, 0.0, 0.0, 1.0, 0.0, 1.0, 1.0, 0.0, 0.0, 1.0, 0.0, 1.0, 1.0, 0.0, 0.0, 1.0, 0.0, 1.0, 1.0, 0.0, 0.0, 1.0, 0.0, 1.0, 1.0, 0.0, 0.0, 1.0, 0.0, 1.0, 1.0, 0.0, 0.0, 1.0, 0.0, 1.0, 1.0, 0.0, 0.0, 1.0, 0.0, 1.0, 1.0, 0.0, 0.0, 1.0, 0.0, 1.0, 1.0, 0.0, 0.0, 1.0, 0.0, 1.0, 1.0, 0.0, 0.0, 1.0, 0.0, 1.0, 1.0, 0.0, 0.0, 1.0, 0.0, 1.0, 1.0, 0.0, 0.0, 1.0, 0.0, 1.0, 1.0, 0.0, 0.0, 1.0, 0.0, 1.0, 1.0, 0.0, 0.0, 1.0, 0.0, 1.0, 1.0, 0.0, 0.0, 1.0, 0.0, 1.0, 1.0, 0.0, 1.0, 0.0, 0.0, 1.0, 0.0, 1.0, 1.0, 0.0, 1.0, 0.0, 0.0, 1.0, 0.0, 1.0, 1.0, 0.0, 1.0, 0.0, 0.0, 1.0, 0.0, 1.0, 1.0, 0.0, 1.0, 0.0, 0.0, 1.0, 0.0, 1.0, 1.0, 0.0, 1.0, 0.0, 0.0, 1.0, 0.0, 1.0, 1.0, 0.0, 1.0, 0.0, 0.0, 1.0, 0.0, 1.0, 1.0, 0.0, 1.0, 0.0, 0.0, 1.0, 0.0, 1.0, 1.0, 0.0, 1.0, 0.0, 0.0, 1.0, 0.0, 1.0, 1.0, 0.0, 1.0, 0.0, 0.0, 1.0, 0.0, 1.0, 1.0, 0.0, 1.0, 0.0, 0.0, 1.0, 0.0, 1.0, 1.0, 0.0, 1.0, 0.0, 0.0, 1.0, 0.0, 1.0, 1.0, 0.0, 1.0, 0.0, 0.0, 1.0, 0.0, 1.0, 1.0, 0.0, 1.0, 0.0, 0.0, 1.0, 0.0, 1.0, 1.0, 0.0, 1.0, 0.0, 0.0, 1.0, 0.0, 1.0, 1.0, 0.0, 1.0, 0.0, 0.0, 1.0, 0.0, 1.0, 1.0, 0.0, 1.0, 0.0, 0.0, 1.0, 0.0, 1.0, 1.0, 0.0, 1.0, 0.0, 0.0, 1.0, 0.0, 1.0, 1.0, 0.0, 1.0, 0.0, 0.0, 1.0, 0.0, 1.0, 1.0, 0.0, 1.0, 0.0, 0.0, 1.0, 0.0, 1.0, 1.0, 0.0, 1.0, 0.0, 0.0, 1.0, 0.0, 1.0, 1.0, 0.0, 1.0, 0.0, 0.0, 1.0, 0.0, 1.0, 1.0, 0.0, 1.0, 0.0, 0.0, 1.0, 0.0, 1.0, 1.0, 0.0, 1.0, 0.0, 0.0, 1.0, 0.0, 1.0, 1.0, 0.0, 1.0, 0.0, 0.0, 1.0, 0.0, 1.0, 1.0, 0.0, 1.0, 0.0, 0.0, 1.0, 0.0, 1.0, 1.0, 0.0, 1.0, 0.0, 0.0, 1.0, 0.0, 1.0, 1.0, 0.0, 1.0, 0.0, 0.0, 1.0, 0.0, 1.0, 1.0, 0.0, 1.0, 0.0, 0.0, 1.0, 0.0, 1.0, 1.0, 0.0, 1.0, 0.0, 0.0, 1.0, 0.0, 1.0, 1.0, 0.0, 1.0, 0.0, 0.0, 1.0, 0.0, 1.0, 1.0, 0.0, 1.0, 0.0, 0.0, 1.0, 0.0, 1.0, 1.0, 0.0, 1.0, 0.0, 0.0, 1.0, 0.0, 1.0, 1.0, 0.0, 1.0, 0.0, 0.0, 1.0, 0.0, 1.0, 1.0, 0.0, 1.0, 0.0, 0.0, 1.0, 0.0, 1.0, 1.0, 0.0, 1.0, 0.0, 0.0, 1.0, 0.0, 1.0, 1.0, 0.0, 1.0, 0.0, 0.0, 1.0, 0.0, 1.0, 1.0, 0.0, 1.0, 0.0, 0.0, 1.0, 0.0, 1.0, 1.0, 0.0, 1.0, 0.0, 0.0, 1.0, 0.0, 1.0, 1.0, 0.0, 1.0, 0.0, 0.0, 1.0, 0.0, 1.0, 1.0, 0.0, 1.0, 0.0, 0.0, 1.0, 0.0, 1.0, 1.0, 0.0, 1.0, 0.0, 0.0, 1.0, 0.0, 1.0, 1.0, 0.0, 1.0, 0.0, 0.0, 1.0, 0.0, 1.0, 1.0, 0.0, 1.0, 0.0, 0.0, 1.0, 0.0, 1.0, 1.0, 0.0, 1.0, 0.0, 0.0, 1.0, 0.0, 1.0, 1.0, 0.0, 1.0, 0.0, 0.0, 1.0, 0.0, 1.0, 1.0, 0.0, 1.0, 0.0, 0.0, 1.0, 0.0, 1.0, 1.0, 0.0, 1.0])
me_cone.materials.append(mat_material_001)
me_cone.use_remesh_preserve_volume = False
me_cone.use_remesh_preserve_attributes = False
me_cone.use_mirror_vertex_groups = False
me_cone.update()
me_cube = bpy.data.meshes.new('Cube')
me_cube.from_pydata([(1.0, 1.0, -1.0), (1.0, -1.0, -1.0), (-1.0, -1.0, -1.0), (-1.0, 1.0, -1.0), (1.0, 1.0, 1.0), (1.0, -1.0, 1.0), (-1.0, -1.0, 1.0), (-1.0, 1.0, 1.0)], [], [(0, 1, 2, 3), (4, 7, 6, 5), (0, 4, 5, 1), (1, 5, 6, 2), (2, 6, 7, 3), (4, 0, 3, 7)])
me_cube.materials.append(mat_material_002)
me_cube.use_remesh_preserve_volume = False
me_cube.use_remesh_preserve_attributes = False
me_cube.use_mirror_vertex_groups = False
me_cube.update()
me_plane = bpy.data.meshes.new('Plane')
me_plane.from_pydata([(-7.168, -1.0, 0.0), (7.168, -1.0, 0.0), (-7.168, 1.0, 0.0), (7.168, 1.0, 0.0), (-7.168, -1.0, -1.07), (7.168, -1.0, -1.07), (-7.168, 1.0, -1.07), (7.168, 1.0, -1.07), (-7.168, -1.0, 2.547), (-1.151, -1.0, 2.547), (-7.168, 1.0, 2.547), (-1.151, 1.0, 2.547), (-7.168, -1.0, 2.226), (-1.151, -1.0, 2.226), (-7.168, 1.0, 2.226), (-1.151, 1.0, 2.226), (1.467, -1.0, 5.669), (7.168, -1.0, 5.669), (1.467, 1.0, 5.669), (7.168, 1.0, 5.669), (1.467, -1.0, 5.348), (7.168, -1.0, 5.348), (1.467, 1.0, 5.348), (7.168, 1.0, 5.348), (4.883, -1.0, 5.348), (-4.977, -1.0, 2.226), (-4.977, -1.0, -1.07), (4.883, -1.0, -1.07), (4.883, 1.0, 5.348), (4.883, -1.0, 5.669), (-4.977, 1.0, 2.226), (-4.977, -1.0, 2.547), (4.883, 1.0, -1.07), (-4.977, 1.0, -1.07), (-4.977, -1.0, 0.0), (4.883, -1.0, 0.0), (4.883, 1.0, 5.669), (-4.977, 1.0, 2.547), (4.883, 1.0, 0.0), (-4.977, 1.0, 0.0), (-6.842, 1.0, 0.0), (-6.842, 1.0, -1.07), (-6.842, 1.0, 2.547), (-6.842, 1.0, 2.226), (-6.842, -1.0, 2.226), (-6.842, -1.0, -1.07), (-6.842, -1.0, 2.547), (-6.842, -1.0, 0.0), (-7.168, -1.0, 5.661), (-7.168, 1.0, 5.661), (-6.842, 1.0, 5.661), (-6.842, -1.0, 5.661)], [], [(34, 35, 38, 39), (45, 41, 33, 26), (38, 32, 33, 39), (1, 5, 7, 3), (47, 45, 26, 34), (2, 6, 4, 0), (31, 9, 11, 37), (11, 15, 30, 37), (9, 13, 15, 11), (46, 44, 25, 31), (10, 14, 12, 8), (16, 29, 36, 18), (36, 28, 22, 18), (17, 21, 23, 19), (29, 24, 21, 17), (18, 22, 20, 16), (27, 32, 7, 5), (26, 33, 32, 27), (25, 30, 15, 13), (20, 22, 28, 24), (40, 41, 6, 2), (3, 7, 32, 38), (35, 27, 5, 1), (34, 26, 27, 35), (46, 31, 37, 42), (42, 43, 14, 10), (31, 25, 13, 9), (29, 17, 19, 36), (19, 23, 28, 36), (16, 20, 24, 29), (21, 1, 3, 23), (23, 3, 38, 28), (28, 38, 35, 24), (24, 35, 1, 21), (44, 47, 34, 25), (25, 34, 39, 30), (43, 40, 2, 14), (14, 2, 0, 12), (30, 39, 40, 43), (12, 0, 47, 44), (37, 30, 43, 42), (46, 42, 50, 51), (39, 33, 41, 40), (8, 12, 44, 46), (0, 4, 45, 47), (4, 6, 41, 45), (48, 51, 50, 49), (8, 46, 51, 48), (42, 10, 49, 50), (10, 8, 48, 49)])
me_plane.materials.append(mat_material)
me_plane.use_remesh_preserve_volume = False
me_plane.use_remesh_preserve_attributes = False
me_plane.use_mirror_vertex_groups = False
me_plane.update()

# ---- curves / text
txt_text = bpy.data.curves.new('Text', 'FONT')
txt_text.dimensions = '2D'
txt_text.body = 'Sortie'
txt_text.use_path_clamp = True
txt_text.bevel_resolution = 0
txt_text.offset = -0.023
txt_text.small_caps_scale = 1.0
txt_text.underline_height = 0.0

# ---- objects
ob_lamp_003 = bpy.data.objects.new('Lamp.003', light_lamp_004)
ob_lamp_002 = bpy.data.objects.new('Lamp.002', light_lamp_002)
ob_text = bpy.data.objects.new('Text', txt_text)
ob_joueur = bpy.data.objects.new('Joueur', me_cone)
ob_accessoire_001 = bpy.data.objects.new('Accessoire.001', me_cube)
ob_plateau = bpy.data.objects.new('Plateau', me_plane)
ob_accessoire = bpy.data.objects.new('Accessoire', me_cube)
ob_lamp = bpy.data.objects.new('Lamp', light_lamp)

# ---- transforms, parenting, visibility, modifiers, constraints
ob_lamp_003.location = (3.057, -0.1118, 8.43)
ob_lamp_003.lock_rotations_4d = False
ob_lamp_003.empty_display_type = 'ARROWS'
ob_lamp_003.color = (0.0, 0.0, 0.0, 0.0)
ob_lamp_003.hide_viewport = True
ob_lamp_003.lineart.crease_threshold = 0.0
ob_lamp_002.location = (-3.198, -0.1119, 2.362)
ob_lamp_002.lock_rotations_4d = False
ob_lamp_002.empty_display_type = 'ARROWS'
ob_lamp_002.color = (0.0, 0.0, 0.0, 0.0)
ob_lamp_002.hide_viewport = True
ob_lamp_002.lineart.crease_threshold = 0.0
ob_text.location = (3.933, 0.8008, 6.387)
ob_text.rotation_euler = (1.571, -0.0, 0.0)
ob_text.color = (1.0, 0.9838, 0.6491, 1.0)
ob_text.lineart.crease_threshold = 0.0
ob_joueur.location = (-3.946, 3.388e-08, 1.28)
ob_joueur.scale = (0.6569, 0.6569, 0.6569)
ob_joueur.lineart.crease_threshold = 0.0
ob_accessoire_001.location = (-3.998, 8.062e-08, 3.626)
ob_accessoire_001.lock_location = (False, True, False)
ob_accessoire_001.lock_rotations_4d = False
ob_accessoire_001.empty_display_type = 'ARROWS'
ob_accessoire_001.lineart.crease_threshold = 0.0
ob_plateau.location = (0.0, 0.0, 0.0)
ob_plateau.lineart.crease_threshold = 0.0
ob_accessoire.location = (-1.602, 0.0, 1.047)
ob_accessoire.lock_location = (False, True, False)
ob_accessoire.lock_rotations_4d = False
ob_accessoire.empty_display_type = 'ARROWS'
ob_accessoire.lineart.crease_threshold = 0.0
ob_lamp.location = (0.01759, -15.15, 0.5857)
ob_lamp.rotation_euler = (1.571, -0.0, 0.0)
ob_lamp.lock_rotations_4d = False
ob_lamp.empty_display_type = 'ARROWS'
ob_lamp.color = (0.0, 0.0, 0.0, 0.0)
ob_lamp.hide_viewport = True
ob_lamp.lineart.crease_threshold = 0.0

# ---- collection membership
col_collection_1.objects.link(ob_lamp_003)
col_collection_1.objects.link(ob_lamp_002)
col_collection_1.objects.link(ob_text)
col_collection_1.objects.link(ob_joueur)
col_collection_1.objects.link(ob_accessoire_001)
col_collection_1.objects.link(ob_plateau)
col_collection_1.objects.link(ob_accessoire)
col_collection_1.objects.link(ob_lamp)

# ---- scene / render settings (as saved in the file)
scene.frame_start = 1; scene.frame_end = 250; scene.frame_set(102)
scene.render.engine = 'BLENDER_EEVEE_NEXT'
scene.render.resolution_percentage = 50
scene.render.dither_intensity = 0.0
scene.cycles.use_denoising = False
scene.cycles.samples = 10
scene.cycles.sampling_pattern = 'TABULATED_SOBOL'
scene.cycles.light_sampling_threshold = 0.0
scene.cycles.use_adaptive_sampling = False
scene.cycles.use_light_tree = False
scene.cycles.blur_glossy = 0.0
scene.cycles.pixel_filter_type = 'GAUSSIAN'
scene.cycles.sample_clamp_indirect = 0.0
scene.view_settings.view_transform = 'Standard'
bpy.context.view_layer.update()

# ---- added for rendering (the .blend has no active camera): camera
cam_auto = bpy.data.cameras.new('AutoCamera')
cam_auto.lens = 50.0
cam_auto.sensor_width = 36.0
cam_auto.clip_end = 1000.0
ob_auto_camera = bpy.data.objects.new('AutoCamera', cam_auto)
scene.collection.objects.link(ob_auto_camera)
ob_auto_camera.location = (15.3681, -18.4417, 15.2988)
ob_auto_camera.rotation_euler = (1.09748, -7.21219e-08, 0.694738)
scene.camera = ob_auto_camera
bpy.context.view_layer.update()

